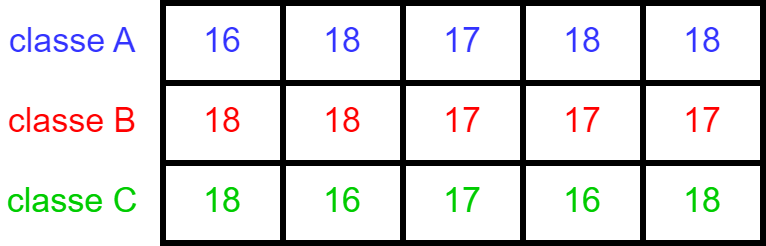

The diagram above was exported from draw.io. Its source (the exported page's mxGraphModel, read from the mxfile embedded in the PNG):
<mxGraphModel dx="496" dy="278" grid="1" gridSize="10" guides="1" tooltips="1" connect="1" arrows="1" fold="1" page="1" pageScale="1" pageWidth="1169" pageHeight="827" math="0" shadow="0">
  <root>
    <mxCell id="0" />
    <mxCell id="1" parent="0" />
    <mxCell id="KZPYsrr884K6vdg_yECz-23" value="" style="shape=table;startSize=0;container=1;collapsible=0;childLayout=tableLayout;strokeColor=default;strokeWidth=3;fontSize=17;fontColor=#3333FF;" vertex="1" parent="1">
      <mxGeometry x="300" y="190" width="300" height="120" as="geometry" />
    </mxCell>
    <mxCell id="KZPYsrr884K6vdg_yECz-24" value="" style="shape=tableRow;horizontal=0;startSize=0;swimlaneHead=0;swimlaneBody=0;top=0;left=0;bottom=0;right=0;collapsible=0;dropTarget=0;fillColor=none;points=[[0,0.5],[1,0.5]];portConstraint=eastwest;strokeColor=default;strokeWidth=3;fontSize=17;fontColor=#3333FF;" vertex="1" parent="KZPYsrr884K6vdg_yECz-23">
      <mxGeometry width="300" height="40" as="geometry" />
    </mxCell>
    <mxCell id="KZPYsrr884K6vdg_yECz-25" value="16" style="shape=partialRectangle;html=1;whiteSpace=wrap;connectable=0;overflow=hidden;fillColor=none;top=0;left=0;bottom=0;right=0;pointerEvents=1;strokeColor=default;strokeWidth=3;fontSize=17;fontColor=#3333FF;" vertex="1" parent="KZPYsrr884K6vdg_yECz-24">
      <mxGeometry width="60" height="40" as="geometry">
        <mxRectangle width="60" height="40" as="alternateBounds" />
      </mxGeometry>
    </mxCell>
    <mxCell id="KZPYsrr884K6vdg_yECz-26" value="18" style="shape=partialRectangle;html=1;whiteSpace=wrap;connectable=0;overflow=hidden;fillColor=none;top=0;left=0;bottom=0;right=0;pointerEvents=1;strokeColor=default;strokeWidth=3;fontSize=17;fontColor=#3333FF;" vertex="1" parent="KZPYsrr884K6vdg_yECz-24">
      <mxGeometry x="60" width="60" height="40" as="geometry">
        <mxRectangle width="60" height="40" as="alternateBounds" />
      </mxGeometry>
    </mxCell>
    <mxCell id="KZPYsrr884K6vdg_yECz-27" value="17" style="shape=partialRectangle;html=1;whiteSpace=wrap;connectable=0;overflow=hidden;fillColor=none;top=0;left=0;bottom=0;right=0;pointerEvents=1;strokeColor=default;strokeWidth=3;fontSize=17;fontColor=#3333FF;" vertex="1" parent="KZPYsrr884K6vdg_yECz-24">
      <mxGeometry x="120" width="60" height="40" as="geometry">
        <mxRectangle width="60" height="40" as="alternateBounds" />
      </mxGeometry>
    </mxCell>
    <mxCell id="KZPYsrr884K6vdg_yECz-28" value="18" style="shape=partialRectangle;html=1;whiteSpace=wrap;connectable=0;overflow=hidden;fillColor=none;top=0;left=0;bottom=0;right=0;pointerEvents=1;strokeColor=default;strokeWidth=3;fontSize=17;fontColor=#3333FF;" vertex="1" parent="KZPYsrr884K6vdg_yECz-24">
      <mxGeometry x="180" width="60" height="40" as="geometry">
        <mxRectangle width="60" height="40" as="alternateBounds" />
      </mxGeometry>
    </mxCell>
    <mxCell id="KZPYsrr884K6vdg_yECz-29" value="18" style="shape=partialRectangle;html=1;whiteSpace=wrap;connectable=0;overflow=hidden;fillColor=none;top=0;left=0;bottom=0;right=0;pointerEvents=1;strokeColor=default;strokeWidth=3;fontSize=17;fontColor=#3333FF;" vertex="1" parent="KZPYsrr884K6vdg_yECz-24">
      <mxGeometry x="240" width="60" height="40" as="geometry">
        <mxRectangle width="60" height="40" as="alternateBounds" />
      </mxGeometry>
    </mxCell>
    <mxCell id="KZPYsrr884K6vdg_yECz-30" value="" style="shape=tableRow;horizontal=0;startSize=0;swimlaneHead=0;swimlaneBody=0;top=0;left=0;bottom=0;right=0;collapsible=0;dropTarget=0;fillColor=none;points=[[0,0.5],[1,0.5]];portConstraint=eastwest;strokeColor=default;strokeWidth=3;fontSize=17;fontColor=#3333FF;" vertex="1" parent="KZPYsrr884K6vdg_yECz-23">
      <mxGeometry y="40" width="300" height="40" as="geometry" />
    </mxCell>
    <mxCell id="KZPYsrr884K6vdg_yECz-31" value="&lt;font color=&quot;#ff0000&quot;&gt;18&lt;/font&gt;" style="shape=partialRectangle;html=1;whiteSpace=wrap;connectable=0;overflow=hidden;fillColor=none;top=0;left=0;bottom=0;right=0;pointerEvents=1;strokeColor=default;strokeWidth=3;fontSize=17;fontColor=#3333FF;" vertex="1" parent="KZPYsrr884K6vdg_yECz-30">
      <mxGeometry width="60" height="40" as="geometry">
        <mxRectangle width="60" height="40" as="alternateBounds" />
      </mxGeometry>
    </mxCell>
    <mxCell id="KZPYsrr884K6vdg_yECz-32" value="&lt;font color=&quot;#ff0000&quot;&gt;18&lt;/font&gt;" style="shape=partialRectangle;html=1;whiteSpace=wrap;connectable=0;overflow=hidden;fillColor=none;top=0;left=0;bottom=0;right=0;pointerEvents=1;strokeColor=default;strokeWidth=3;fontSize=17;fontColor=#3333FF;" vertex="1" parent="KZPYsrr884K6vdg_yECz-30">
      <mxGeometry x="60" width="60" height="40" as="geometry">
        <mxRectangle width="60" height="40" as="alternateBounds" />
      </mxGeometry>
    </mxCell>
    <mxCell id="KZPYsrr884K6vdg_yECz-33" value="&lt;font color=&quot;#ff0000&quot;&gt;17&lt;/font&gt;" style="shape=partialRectangle;html=1;whiteSpace=wrap;connectable=0;overflow=hidden;fillColor=none;top=0;left=0;bottom=0;right=0;pointerEvents=1;strokeColor=default;strokeWidth=3;fontSize=17;fontColor=#3333FF;" vertex="1" parent="KZPYsrr884K6vdg_yECz-30">
      <mxGeometry x="120" width="60" height="40" as="geometry">
        <mxRectangle width="60" height="40" as="alternateBounds" />
      </mxGeometry>
    </mxCell>
    <mxCell id="KZPYsrr884K6vdg_yECz-34" value="&lt;font color=&quot;#ff0000&quot;&gt;17&lt;/font&gt;" style="shape=partialRectangle;html=1;whiteSpace=wrap;connectable=0;overflow=hidden;fillColor=none;top=0;left=0;bottom=0;right=0;pointerEvents=1;strokeColor=default;strokeWidth=3;fontSize=17;fontColor=#3333FF;" vertex="1" parent="KZPYsrr884K6vdg_yECz-30">
      <mxGeometry x="180" width="60" height="40" as="geometry">
        <mxRectangle width="60" height="40" as="alternateBounds" />
      </mxGeometry>
    </mxCell>
    <mxCell id="KZPYsrr884K6vdg_yECz-35" value="&lt;font color=&quot;#ff0000&quot;&gt;17&lt;/font&gt;" style="shape=partialRectangle;html=1;whiteSpace=wrap;connectable=0;overflow=hidden;fillColor=none;top=0;left=0;bottom=0;right=0;pointerEvents=1;strokeColor=default;strokeWidth=3;fontSize=17;fontColor=#3333FF;" vertex="1" parent="KZPYsrr884K6vdg_yECz-30">
      <mxGeometry x="240" width="60" height="40" as="geometry">
        <mxRectangle width="60" height="40" as="alternateBounds" />
      </mxGeometry>
    </mxCell>
    <mxCell id="KZPYsrr884K6vdg_yECz-36" value="" style="shape=tableRow;horizontal=0;startSize=0;swimlaneHead=0;swimlaneBody=0;top=0;left=0;bottom=0;right=0;collapsible=0;dropTarget=0;fillColor=none;points=[[0,0.5],[1,0.5]];portConstraint=eastwest;strokeColor=default;strokeWidth=3;fontSize=17;fontColor=#3333FF;" vertex="1" parent="KZPYsrr884K6vdg_yECz-23">
      <mxGeometry y="80" width="300" height="40" as="geometry" />
    </mxCell>
    <mxCell id="KZPYsrr884K6vdg_yECz-37" value="&lt;font color=&quot;#00cc00&quot;&gt;18&lt;/font&gt;" style="shape=partialRectangle;html=1;whiteSpace=wrap;connectable=0;overflow=hidden;fillColor=none;top=0;left=0;bottom=0;right=0;pointerEvents=1;strokeColor=default;strokeWidth=3;fontSize=17;fontColor=#3333FF;" vertex="1" parent="KZPYsrr884K6vdg_yECz-36">
      <mxGeometry width="60" height="40" as="geometry">
        <mxRectangle width="60" height="40" as="alternateBounds" />
      </mxGeometry>
    </mxCell>
    <mxCell id="KZPYsrr884K6vdg_yECz-38" value="&lt;font color=&quot;#00cc00&quot;&gt;16&lt;/font&gt;" style="shape=partialRectangle;html=1;whiteSpace=wrap;connectable=0;overflow=hidden;fillColor=none;top=0;left=0;bottom=0;right=0;pointerEvents=1;strokeColor=default;strokeWidth=3;fontSize=17;fontColor=#3333FF;" vertex="1" parent="KZPYsrr884K6vdg_yECz-36">
      <mxGeometry x="60" width="60" height="40" as="geometry">
        <mxRectangle width="60" height="40" as="alternateBounds" />
      </mxGeometry>
    </mxCell>
    <mxCell id="KZPYsrr884K6vdg_yECz-39" value="&lt;font color=&quot;#00cc00&quot;&gt;17&lt;/font&gt;" style="shape=partialRectangle;html=1;whiteSpace=wrap;connectable=0;overflow=hidden;fillColor=none;top=0;left=0;bottom=0;right=0;pointerEvents=1;strokeColor=default;strokeWidth=3;fontSize=17;fontColor=#3333FF;" vertex="1" parent="KZPYsrr884K6vdg_yECz-36">
      <mxGeometry x="120" width="60" height="40" as="geometry">
        <mxRectangle width="60" height="40" as="alternateBounds" />
      </mxGeometry>
    </mxCell>
    <mxCell id="KZPYsrr884K6vdg_yECz-40" value="&lt;font color=&quot;#00cc00&quot;&gt;16&lt;/font&gt;" style="shape=partialRectangle;html=1;whiteSpace=wrap;connectable=0;overflow=hidden;fillColor=none;top=0;left=0;bottom=0;right=0;pointerEvents=1;strokeColor=default;strokeWidth=3;fontSize=17;fontColor=#3333FF;" vertex="1" parent="KZPYsrr884K6vdg_yECz-36">
      <mxGeometry x="180" width="60" height="40" as="geometry">
        <mxRectangle width="60" height="40" as="alternateBounds" />
      </mxGeometry>
    </mxCell>
    <mxCell id="KZPYsrr884K6vdg_yECz-41" value="&lt;font color=&quot;#00cc00&quot;&gt;18&lt;/font&gt;" style="shape=partialRectangle;html=1;whiteSpace=wrap;connectable=0;overflow=hidden;fillColor=none;top=0;left=0;bottom=0;right=0;pointerEvents=1;strokeColor=default;strokeWidth=3;fontSize=17;fontColor=#3333FF;" vertex="1" parent="KZPYsrr884K6vdg_yECz-36">
      <mxGeometry x="240" width="60" height="40" as="geometry">
        <mxRectangle width="60" height="40" as="alternateBounds" />
      </mxGeometry>
    </mxCell>
    <mxCell id="KZPYsrr884K6vdg_yECz-42" value="classe C" style="text;html=1;strokeColor=none;fillColor=none;align=center;verticalAlign=middle;whiteSpace=wrap;rounded=0;strokeWidth=3;fontSize=17;fontColor=#00CC00;" vertex="1" parent="1">
      <mxGeometry x="220" y="270" width="70" height="40" as="geometry" />
    </mxCell>
    <mxCell id="KZPYsrr884K6vdg_yECz-43" value="&lt;font color=&quot;#ff0000&quot;&gt;classe B&lt;/font&gt;" style="text;html=1;strokeColor=none;fillColor=none;align=center;verticalAlign=middle;whiteSpace=wrap;rounded=0;strokeWidth=3;fontSize=17;fontColor=#00CC00;" vertex="1" parent="1">
      <mxGeometry x="220" y="230" width="70" height="40" as="geometry" />
    </mxCell>
    <mxCell id="KZPYsrr884K6vdg_yECz-44" value="&lt;font color=&quot;#3333ff&quot;&gt;classe A&lt;/font&gt;" style="text;html=1;strokeColor=none;fillColor=none;align=center;verticalAlign=middle;whiteSpace=wrap;rounded=0;strokeWidth=3;fontSize=17;fontColor=#00CC00;" vertex="1" parent="1">
      <mxGeometry x="220" y="190" width="70" height="40" as="geometry" />
    </mxCell>
  </root>
</mxGraphModel>